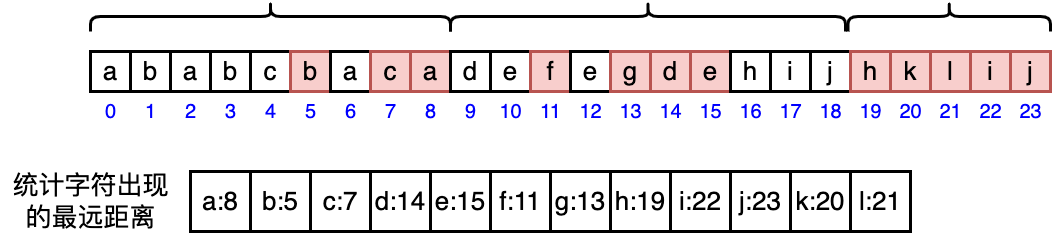

The diagram above was exported from draw.io. Its source (the exported page's mxGraphModel, read from the mxfile embedded in the PNG):
<mxGraphModel dx="1680" dy="1314" grid="1" gridSize="10" guides="1" tooltips="1" connect="1" arrows="1" fold="1" page="0" pageScale="1" pageWidth="827" pageHeight="1169" background="#ffffff" math="0" shadow="0">
  <root>
    <mxCell id="0" />
    <mxCell id="1" parent="0" />
    <mxCell id="-4x55Eq59Y3-YrbVoPAA-5" value="&lt;font style=&quot;font-size: 26px;&quot;&gt;a&lt;/font&gt;" style="rounded=0;whiteSpace=wrap;html=1;strokeWidth=3;" vertex="1" parent="1">
      <mxGeometry x="170" y="530" width="40" height="40" as="geometry" />
    </mxCell>
    <mxCell id="-4x55Eq59Y3-YrbVoPAA-6" value="&lt;font style=&quot;font-size: 26px;&quot;&gt;b&lt;/font&gt;" style="rounded=0;whiteSpace=wrap;html=1;strokeWidth=3;" vertex="1" parent="1">
      <mxGeometry x="210" y="530" width="40" height="40" as="geometry" />
    </mxCell>
    <mxCell id="-4x55Eq59Y3-YrbVoPAA-7" value="&lt;font style=&quot;font-size: 26px;&quot;&gt;a&lt;/font&gt;" style="rounded=0;whiteSpace=wrap;html=1;strokeWidth=3;" vertex="1" parent="1">
      <mxGeometry x="250" y="530" width="40" height="40" as="geometry" />
    </mxCell>
    <mxCell id="-4x55Eq59Y3-YrbVoPAA-8" value="&lt;font style=&quot;font-size: 26px;&quot;&gt;b&lt;/font&gt;" style="rounded=0;whiteSpace=wrap;html=1;strokeWidth=3;" vertex="1" parent="1">
      <mxGeometry x="290" y="530" width="40" height="40" as="geometry" />
    </mxCell>
    <mxCell id="-4x55Eq59Y3-YrbVoPAA-9" value="&lt;font style=&quot;font-size: 26px;&quot;&gt;c&lt;/font&gt;" style="rounded=0;whiteSpace=wrap;html=1;strokeWidth=3;" vertex="1" parent="1">
      <mxGeometry x="330" y="530" width="40" height="40" as="geometry" />
    </mxCell>
    <mxCell id="-4x55Eq59Y3-YrbVoPAA-10" value="&lt;font style=&quot;font-size: 26px;&quot;&gt;b&lt;/font&gt;" style="rounded=0;whiteSpace=wrap;html=1;strokeWidth=3;fillColor=#f8cecc;strokeColor=#b85450;" vertex="1" parent="1">
      <mxGeometry x="370" y="530" width="40" height="40" as="geometry" />
    </mxCell>
    <mxCell id="-4x55Eq59Y3-YrbVoPAA-11" value="&lt;font style=&quot;font-size: 26px;&quot;&gt;a&lt;/font&gt;" style="rounded=0;whiteSpace=wrap;html=1;strokeWidth=3;" vertex="1" parent="1">
      <mxGeometry x="410" y="530" width="40" height="40" as="geometry" />
    </mxCell>
    <mxCell id="-4x55Eq59Y3-YrbVoPAA-12" value="&lt;font style=&quot;font-size: 26px;&quot;&gt;c&lt;/font&gt;" style="rounded=0;whiteSpace=wrap;html=1;strokeWidth=3;fillColor=#f8cecc;strokeColor=#b85450;" vertex="1" parent="1">
      <mxGeometry x="450" y="530" width="40" height="40" as="geometry" />
    </mxCell>
    <mxCell id="-4x55Eq59Y3-YrbVoPAA-13" value="&lt;font style=&quot;font-size: 26px;&quot;&gt;a&lt;/font&gt;" style="rounded=0;whiteSpace=wrap;html=1;strokeWidth=3;fillColor=#f8cecc;strokeColor=#b85450;" vertex="1" parent="1">
      <mxGeometry x="490" y="530" width="40" height="40" as="geometry" />
    </mxCell>
    <mxCell id="-4x55Eq59Y3-YrbVoPAA-14" value="&lt;font style=&quot;font-size: 26px;&quot;&gt;d&lt;/font&gt;" style="rounded=0;whiteSpace=wrap;html=1;strokeWidth=3;" vertex="1" parent="1">
      <mxGeometry x="530" y="530" width="40" height="40" as="geometry" />
    </mxCell>
    <mxCell id="-4x55Eq59Y3-YrbVoPAA-15" value="&lt;font style=&quot;font-size: 26px;&quot;&gt;e&lt;/font&gt;" style="rounded=0;whiteSpace=wrap;html=1;strokeWidth=3;" vertex="1" parent="1">
      <mxGeometry x="570" y="530" width="40" height="40" as="geometry" />
    </mxCell>
    <mxCell id="-4x55Eq59Y3-YrbVoPAA-16" value="&lt;font style=&quot;font-size: 26px;&quot;&gt;f&lt;/font&gt;" style="rounded=0;whiteSpace=wrap;html=1;strokeWidth=3;fillColor=#f8cecc;strokeColor=#b85450;" vertex="1" parent="1">
      <mxGeometry x="610" y="530" width="40" height="40" as="geometry" />
    </mxCell>
    <mxCell id="-4x55Eq59Y3-YrbVoPAA-17" value="&lt;font style=&quot;font-size: 26px;&quot;&gt;e&lt;/font&gt;" style="rounded=0;whiteSpace=wrap;html=1;strokeWidth=3;" vertex="1" parent="1">
      <mxGeometry x="650" y="530" width="40" height="40" as="geometry" />
    </mxCell>
    <mxCell id="-4x55Eq59Y3-YrbVoPAA-18" value="&lt;font style=&quot;font-size: 26px;&quot;&gt;g&lt;/font&gt;" style="rounded=0;whiteSpace=wrap;html=1;strokeWidth=3;fillColor=#f8cecc;strokeColor=#b85450;" vertex="1" parent="1">
      <mxGeometry x="690" y="530" width="40" height="40" as="geometry" />
    </mxCell>
    <mxCell id="-4x55Eq59Y3-YrbVoPAA-20" value="&lt;font style=&quot;font-size: 26px;&quot;&gt;d&lt;/font&gt;" style="rounded=0;whiteSpace=wrap;html=1;strokeWidth=3;fillColor=#f8cecc;strokeColor=#b85450;" vertex="1" parent="1">
      <mxGeometry x="730" y="530" width="40" height="40" as="geometry" />
    </mxCell>
    <mxCell id="-4x55Eq59Y3-YrbVoPAA-21" value="&lt;font style=&quot;font-size: 26px;&quot;&gt;e&lt;/font&gt;" style="rounded=0;whiteSpace=wrap;html=1;strokeWidth=3;fillColor=#f8cecc;strokeColor=#b85450;" vertex="1" parent="1">
      <mxGeometry x="770" y="530" width="40" height="40" as="geometry" />
    </mxCell>
    <mxCell id="-4x55Eq59Y3-YrbVoPAA-22" value="&lt;font style=&quot;font-size: 26px;&quot;&gt;h&lt;/font&gt;" style="rounded=0;whiteSpace=wrap;html=1;strokeWidth=3;" vertex="1" parent="1">
      <mxGeometry x="810" y="530" width="40" height="40" as="geometry" />
    </mxCell>
    <mxCell id="-4x55Eq59Y3-YrbVoPAA-23" value="&lt;font style=&quot;font-size: 26px;&quot;&gt;i&lt;/font&gt;" style="rounded=0;whiteSpace=wrap;html=1;strokeWidth=3;" vertex="1" parent="1">
      <mxGeometry x="850" y="530" width="40" height="40" as="geometry" />
    </mxCell>
    <mxCell id="-4x55Eq59Y3-YrbVoPAA-24" value="&lt;font style=&quot;font-size: 26px;&quot;&gt;j&lt;/font&gt;" style="rounded=0;whiteSpace=wrap;html=1;strokeWidth=3;" vertex="1" parent="1">
      <mxGeometry x="890" y="530" width="40" height="40" as="geometry" />
    </mxCell>
    <mxCell id="-4x55Eq59Y3-YrbVoPAA-27" value="&lt;font style=&quot;font-size: 26px;&quot;&gt;h&lt;/font&gt;" style="rounded=0;whiteSpace=wrap;html=1;strokeWidth=3;fillColor=#f8cecc;strokeColor=#b85450;" vertex="1" parent="1">
      <mxGeometry x="930" y="530" width="40" height="40" as="geometry" />
    </mxCell>
    <mxCell id="-4x55Eq59Y3-YrbVoPAA-28" value="&lt;font style=&quot;font-size: 26px;&quot;&gt;k&lt;/font&gt;" style="rounded=0;whiteSpace=wrap;html=1;strokeWidth=3;fillColor=#f8cecc;strokeColor=#b85450;" vertex="1" parent="1">
      <mxGeometry x="970" y="530" width="40" height="40" as="geometry" />
    </mxCell>
    <mxCell id="-4x55Eq59Y3-YrbVoPAA-29" value="&lt;font style=&quot;font-size: 26px;&quot;&gt;l&lt;/font&gt;" style="rounded=0;whiteSpace=wrap;html=1;strokeWidth=3;fillColor=#f8cecc;strokeColor=#b85450;" vertex="1" parent="1">
      <mxGeometry x="1010" y="530" width="40" height="40" as="geometry" />
    </mxCell>
    <mxCell id="-4x55Eq59Y3-YrbVoPAA-31" value="&lt;font style=&quot;font-size: 26px;&quot;&gt;i&lt;/font&gt;" style="rounded=0;whiteSpace=wrap;html=1;strokeWidth=3;fillColor=#f8cecc;strokeColor=#b85450;" vertex="1" parent="1">
      <mxGeometry x="1050" y="530" width="40" height="40" as="geometry" />
    </mxCell>
    <mxCell id="-4x55Eq59Y3-YrbVoPAA-32" value="&lt;font style=&quot;font-size: 26px;&quot;&gt;j&lt;/font&gt;" style="rounded=0;whiteSpace=wrap;html=1;strokeWidth=3;fillColor=#f8cecc;strokeColor=#b85450;" vertex="1" parent="1">
      <mxGeometry x="1090" y="530" width="40" height="40" as="geometry" />
    </mxCell>
    <mxCell id="-4x55Eq59Y3-YrbVoPAA-33" value="&lt;font style=&quot;font-size: 26px;&quot;&gt;a:8&lt;/font&gt;" style="rounded=0;whiteSpace=wrap;html=1;strokeWidth=3;" vertex="1" parent="1">
      <mxGeometry x="270" y="650" width="60" height="60" as="geometry" />
    </mxCell>
    <mxCell id="-4x55Eq59Y3-YrbVoPAA-34" value="&lt;font style=&quot;font-size: 26px;&quot;&gt;b:5&lt;/font&gt;" style="rounded=0;whiteSpace=wrap;html=1;strokeWidth=3;" vertex="1" parent="1">
      <mxGeometry x="330" y="650" width="60" height="60" as="geometry" />
    </mxCell>
    <mxCell id="-4x55Eq59Y3-YrbVoPAA-35" value="&lt;font style=&quot;font-size: 26px;&quot;&gt;c:7&lt;/font&gt;" style="rounded=0;whiteSpace=wrap;html=1;strokeWidth=3;" vertex="1" parent="1">
      <mxGeometry x="390" y="650" width="60" height="60" as="geometry" />
    </mxCell>
    <mxCell id="-4x55Eq59Y3-YrbVoPAA-37" value="&lt;font style=&quot;font-size: 26px;&quot;&gt;d:14&lt;/font&gt;" style="rounded=0;whiteSpace=wrap;html=1;strokeWidth=3;" vertex="1" parent="1">
      <mxGeometry x="450" y="650" width="60" height="60" as="geometry" />
    </mxCell>
    <mxCell id="-4x55Eq59Y3-YrbVoPAA-38" value="&lt;font style=&quot;font-size: 26px;&quot;&gt;e:15&lt;/font&gt;" style="rounded=0;whiteSpace=wrap;html=1;strokeWidth=3;" vertex="1" parent="1">
      <mxGeometry x="510" y="650" width="60" height="60" as="geometry" />
    </mxCell>
    <mxCell id="-4x55Eq59Y3-YrbVoPAA-39" value="&lt;font style=&quot;font-size: 26px;&quot;&gt;f:11&lt;/font&gt;" style="rounded=0;whiteSpace=wrap;html=1;strokeWidth=3;" vertex="1" parent="1">
      <mxGeometry x="570" y="650" width="60" height="60" as="geometry" />
    </mxCell>
    <mxCell id="-4x55Eq59Y3-YrbVoPAA-40" value="&lt;font style=&quot;font-size: 26px;&quot;&gt;g:13&lt;/font&gt;" style="rounded=0;whiteSpace=wrap;html=1;strokeWidth=3;" vertex="1" parent="1">
      <mxGeometry x="630" y="650" width="60" height="60" as="geometry" />
    </mxCell>
    <mxCell id="-4x55Eq59Y3-YrbVoPAA-42" value="&lt;font style=&quot;font-size: 26px;&quot;&gt;h:19&lt;/font&gt;" style="rounded=0;whiteSpace=wrap;html=1;strokeWidth=3;" vertex="1" parent="1">
      <mxGeometry x="690" y="650" width="60" height="60" as="geometry" />
    </mxCell>
    <mxCell id="-4x55Eq59Y3-YrbVoPAA-43" value="&lt;font style=&quot;font-size: 26px;&quot;&gt;i:22&lt;/font&gt;" style="rounded=0;whiteSpace=wrap;html=1;strokeWidth=3;" vertex="1" parent="1">
      <mxGeometry x="750" y="650" width="60" height="60" as="geometry" />
    </mxCell>
    <mxCell id="-4x55Eq59Y3-YrbVoPAA-44" value="&lt;font style=&quot;font-size: 26px;&quot;&gt;j:23&lt;/font&gt;" style="rounded=0;whiteSpace=wrap;html=1;strokeWidth=3;" vertex="1" parent="1">
      <mxGeometry x="810" y="650" width="60" height="60" as="geometry" />
    </mxCell>
    <mxCell id="-4x55Eq59Y3-YrbVoPAA-45" value="&lt;font style=&quot;font-size: 26px;&quot;&gt;k:20&lt;/font&gt;" style="rounded=0;whiteSpace=wrap;html=1;strokeWidth=3;" vertex="1" parent="1">
      <mxGeometry x="870" y="650" width="60" height="60" as="geometry" />
    </mxCell>
    <mxCell id="-4x55Eq59Y3-YrbVoPAA-46" value="&lt;font style=&quot;font-size: 26px;&quot;&gt;l:21&lt;/font&gt;" style="rounded=0;whiteSpace=wrap;html=1;strokeWidth=3;" vertex="1" parent="1">
      <mxGeometry x="930" y="650" width="60" height="60" as="geometry" />
    </mxCell>
    <mxCell id="-4x55Eq59Y3-YrbVoPAA-47" value="&lt;font color=&quot;#0000ff&quot; style=&quot;font-size: 20px;&quot;&gt;1&lt;/font&gt;" style="text;html=1;align=center;verticalAlign=middle;resizable=0;points=[];autosize=1;strokeColor=none;fillColor=none;" vertex="1" parent="1">
      <mxGeometry x="215" y="570" width="30" height="40" as="geometry" />
    </mxCell>
    <mxCell id="-4x55Eq59Y3-YrbVoPAA-48" value="&lt;font color=&quot;#0000ff&quot; style=&quot;font-size: 20px;&quot;&gt;2&lt;/font&gt;" style="text;html=1;align=center;verticalAlign=middle;resizable=0;points=[];autosize=1;strokeColor=none;fillColor=none;" vertex="1" parent="1">
      <mxGeometry x="255" y="570" width="30" height="40" as="geometry" />
    </mxCell>
    <mxCell id="-4x55Eq59Y3-YrbVoPAA-49" value="&lt;font color=&quot;#0000ff&quot; style=&quot;font-size: 20px;&quot;&gt;3&lt;/font&gt;" style="text;html=1;align=center;verticalAlign=middle;resizable=0;points=[];autosize=1;strokeColor=none;fillColor=none;" vertex="1" parent="1">
      <mxGeometry x="295" y="570" width="30" height="40" as="geometry" />
    </mxCell>
    <mxCell id="-4x55Eq59Y3-YrbVoPAA-50" value="&lt;font color=&quot;#0000ff&quot; style=&quot;font-size: 20px;&quot;&gt;4&lt;/font&gt;" style="text;html=1;align=center;verticalAlign=middle;resizable=0;points=[];autosize=1;strokeColor=none;fillColor=none;" vertex="1" parent="1">
      <mxGeometry x="335" y="570" width="30" height="40" as="geometry" />
    </mxCell>
    <mxCell id="-4x55Eq59Y3-YrbVoPAA-55" value="&lt;font color=&quot;#0000ff&quot; style=&quot;font-size: 20px;&quot;&gt;5&lt;/font&gt;" style="text;html=1;align=center;verticalAlign=middle;resizable=0;points=[];autosize=1;strokeColor=none;fillColor=none;" vertex="1" parent="1">
      <mxGeometry x="375" y="570" width="30" height="40" as="geometry" />
    </mxCell>
    <mxCell id="-4x55Eq59Y3-YrbVoPAA-56" value="&lt;font color=&quot;#0000ff&quot; style=&quot;font-size: 20px;&quot;&gt;6&lt;/font&gt;" style="text;html=1;align=center;verticalAlign=middle;resizable=0;points=[];autosize=1;strokeColor=none;fillColor=none;" vertex="1" parent="1">
      <mxGeometry x="415" y="570" width="30" height="40" as="geometry" />
    </mxCell>
    <mxCell id="-4x55Eq59Y3-YrbVoPAA-57" value="&lt;font color=&quot;#0000ff&quot; style=&quot;font-size: 20px;&quot;&gt;7&lt;/font&gt;" style="text;html=1;align=center;verticalAlign=middle;resizable=0;points=[];autosize=1;strokeColor=none;fillColor=none;" vertex="1" parent="1">
      <mxGeometry x="455" y="570" width="30" height="40" as="geometry" />
    </mxCell>
    <mxCell id="-4x55Eq59Y3-YrbVoPAA-58" value="&lt;font color=&quot;#0000ff&quot; style=&quot;font-size: 20px;&quot;&gt;8&lt;/font&gt;" style="text;html=1;align=center;verticalAlign=middle;resizable=0;points=[];autosize=1;strokeColor=none;fillColor=none;" vertex="1" parent="1">
      <mxGeometry x="495" y="570" width="30" height="40" as="geometry" />
    </mxCell>
    <mxCell id="-4x55Eq59Y3-YrbVoPAA-59" value="&lt;font color=&quot;#0000ff&quot; style=&quot;font-size: 20px;&quot;&gt;9&lt;/font&gt;" style="text;html=1;align=center;verticalAlign=middle;resizable=0;points=[];autosize=1;strokeColor=none;fillColor=none;" vertex="1" parent="1">
      <mxGeometry x="535" y="570" width="30" height="40" as="geometry" />
    </mxCell>
    <mxCell id="-4x55Eq59Y3-YrbVoPAA-60" value="&lt;font color=&quot;#0000ff&quot; style=&quot;font-size: 20px;&quot;&gt;10&lt;/font&gt;" style="text;html=1;align=center;verticalAlign=middle;resizable=0;points=[];autosize=1;strokeColor=none;fillColor=none;" vertex="1" parent="1">
      <mxGeometry x="565" y="570" width="50" height="40" as="geometry" />
    </mxCell>
    <mxCell id="-4x55Eq59Y3-YrbVoPAA-61" value="&lt;font color=&quot;#0000ff&quot; style=&quot;font-size: 20px;&quot;&gt;11&lt;/font&gt;" style="text;html=1;align=center;verticalAlign=middle;resizable=0;points=[];autosize=1;strokeColor=none;fillColor=none;" vertex="1" parent="1">
      <mxGeometry x="610" y="570" width="40" height="40" as="geometry" />
    </mxCell>
    <mxCell id="-4x55Eq59Y3-YrbVoPAA-62" value="&lt;font color=&quot;#0000ff&quot; style=&quot;font-size: 20px;&quot;&gt;12&lt;/font&gt;" style="text;html=1;align=center;verticalAlign=middle;resizable=0;points=[];autosize=1;strokeColor=none;fillColor=none;" vertex="1" parent="1">
      <mxGeometry x="645" y="570" width="50" height="40" as="geometry" />
    </mxCell>
    <mxCell id="-4x55Eq59Y3-YrbVoPAA-63" value="&lt;font color=&quot;#0000ff&quot; style=&quot;font-size: 20px;&quot;&gt;13&lt;/font&gt;" style="text;html=1;align=center;verticalAlign=middle;resizable=0;points=[];autosize=1;strokeColor=none;fillColor=none;" vertex="1" parent="1">
      <mxGeometry x="685" y="570" width="50" height="40" as="geometry" />
    </mxCell>
    <mxCell id="-4x55Eq59Y3-YrbVoPAA-64" value="&lt;font color=&quot;#0000ff&quot; style=&quot;font-size: 20px;&quot;&gt;14&lt;/font&gt;" style="text;html=1;align=center;verticalAlign=middle;resizable=0;points=[];autosize=1;strokeColor=none;fillColor=none;" vertex="1" parent="1">
      <mxGeometry x="725" y="570" width="50" height="40" as="geometry" />
    </mxCell>
    <mxCell id="-4x55Eq59Y3-YrbVoPAA-65" value="&lt;font color=&quot;#0000ff&quot; style=&quot;font-size: 20px;&quot;&gt;15&lt;/font&gt;" style="text;html=1;align=center;verticalAlign=middle;resizable=0;points=[];autosize=1;strokeColor=none;fillColor=none;" vertex="1" parent="1">
      <mxGeometry x="765" y="570" width="50" height="40" as="geometry" />
    </mxCell>
    <mxCell id="-4x55Eq59Y3-YrbVoPAA-66" value="&lt;font color=&quot;#0000ff&quot; style=&quot;font-size: 20px;&quot;&gt;16&lt;/font&gt;" style="text;html=1;align=center;verticalAlign=middle;resizable=0;points=[];autosize=1;strokeColor=none;fillColor=none;" vertex="1" parent="1">
      <mxGeometry x="805" y="570" width="50" height="40" as="geometry" />
    </mxCell>
    <mxCell id="-4x55Eq59Y3-YrbVoPAA-67" value="&lt;font color=&quot;#0000ff&quot; style=&quot;font-size: 20px;&quot;&gt;17&lt;/font&gt;" style="text;html=1;align=center;verticalAlign=middle;resizable=0;points=[];autosize=1;strokeColor=none;fillColor=none;" vertex="1" parent="1">
      <mxGeometry x="845" y="570" width="50" height="40" as="geometry" />
    </mxCell>
    <mxCell id="-4x55Eq59Y3-YrbVoPAA-68" value="&lt;font color=&quot;#0000ff&quot; style=&quot;font-size: 20px;&quot;&gt;18&lt;/font&gt;" style="text;html=1;align=center;verticalAlign=middle;resizable=0;points=[];autosize=1;strokeColor=none;fillColor=none;" vertex="1" parent="1">
      <mxGeometry x="885" y="570" width="50" height="40" as="geometry" />
    </mxCell>
    <mxCell id="-4x55Eq59Y3-YrbVoPAA-69" value="&lt;font color=&quot;#0000ff&quot; style=&quot;font-size: 20px;&quot;&gt;19&lt;/font&gt;" style="text;html=1;align=center;verticalAlign=middle;resizable=0;points=[];autosize=1;strokeColor=none;fillColor=none;" vertex="1" parent="1">
      <mxGeometry x="925" y="570" width="50" height="40" as="geometry" />
    </mxCell>
    <mxCell id="-4x55Eq59Y3-YrbVoPAA-70" value="&lt;font color=&quot;#0000ff&quot; style=&quot;font-size: 20px;&quot;&gt;20&lt;/font&gt;" style="text;html=1;align=center;verticalAlign=middle;resizable=0;points=[];autosize=1;strokeColor=none;fillColor=none;" vertex="1" parent="1">
      <mxGeometry x="965" y="570" width="50" height="40" as="geometry" />
    </mxCell>
    <mxCell id="-4x55Eq59Y3-YrbVoPAA-71" value="&lt;font color=&quot;#0000ff&quot; style=&quot;font-size: 20px;&quot;&gt;21&lt;/font&gt;" style="text;html=1;align=center;verticalAlign=middle;resizable=0;points=[];autosize=1;strokeColor=none;fillColor=none;" vertex="1" parent="1">
      <mxGeometry x="1005" y="570" width="50" height="40" as="geometry" />
    </mxCell>
    <mxCell id="-4x55Eq59Y3-YrbVoPAA-72" value="&lt;font color=&quot;#0000ff&quot; style=&quot;font-size: 20px;&quot;&gt;22&lt;/font&gt;" style="text;html=1;align=center;verticalAlign=middle;resizable=0;points=[];autosize=1;strokeColor=none;fillColor=none;" vertex="1" parent="1">
      <mxGeometry x="1045" y="570" width="50" height="40" as="geometry" />
    </mxCell>
    <mxCell id="-4x55Eq59Y3-YrbVoPAA-73" value="&lt;font color=&quot;#0000ff&quot; style=&quot;font-size: 20px;&quot;&gt;23&lt;/font&gt;" style="text;html=1;align=center;verticalAlign=middle;resizable=0;points=[];autosize=1;strokeColor=none;fillColor=none;" vertex="1" parent="1">
      <mxGeometry x="1085" y="570" width="50" height="40" as="geometry" />
    </mxCell>
    <mxCell id="-4x55Eq59Y3-YrbVoPAA-76" value="&lt;font color=&quot;#0000ff&quot; style=&quot;font-size: 20px;&quot;&gt;0&lt;/font&gt;" style="text;html=1;align=center;verticalAlign=middle;resizable=0;points=[];autosize=1;strokeColor=none;fillColor=none;" vertex="1" parent="1">
      <mxGeometry x="175" y="570" width="30" height="40" as="geometry" />
    </mxCell>
    <mxCell id="-4x55Eq59Y3-YrbVoPAA-77" value="&lt;font style=&quot;font-size: 26px;&quot;&gt;统计字符出现&lt;br&gt;的最远距离&lt;/font&gt;" style="text;html=1;align=center;verticalAlign=middle;resizable=0;points=[];autosize=1;strokeColor=none;fillColor=none;" vertex="1" parent="1">
      <mxGeometry x="80" y="640" width="180" height="80" as="geometry" />
    </mxCell>
    <mxCell id="-4x55Eq59Y3-YrbVoPAA-78" value="" style="shape=curlyBracket;whiteSpace=wrap;html=1;rounded=1;labelPosition=left;verticalLabelPosition=middle;align=right;verticalAlign=middle;rotation=90;gradientColor=none;strokeWidth=3;" vertex="1" parent="1">
      <mxGeometry x="335" y="315" width="30" height="360" as="geometry" />
    </mxCell>
    <mxCell id="-4x55Eq59Y3-YrbVoPAA-80" value="" style="shape=curlyBracket;whiteSpace=wrap;html=1;rounded=1;labelPosition=left;verticalLabelPosition=middle;align=right;verticalAlign=middle;rotation=90;gradientColor=none;strokeWidth=3;" vertex="1" parent="1">
      <mxGeometry x="712.5" y="297.5" width="30" height="395" as="geometry" />
    </mxCell>
    <mxCell id="-4x55Eq59Y3-YrbVoPAA-82" value="" style="shape=curlyBracket;whiteSpace=wrap;html=1;rounded=1;labelPosition=left;verticalLabelPosition=middle;align=right;verticalAlign=middle;rotation=90;gradientColor=none;strokeWidth=3;" vertex="1" parent="1">
      <mxGeometry x="1013.75" y="393.75" width="30" height="202.5" as="geometry" />
    </mxCell>
  </root>
</mxGraphModel>